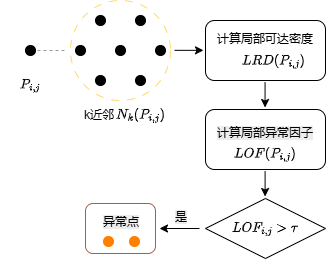

The diagram above was exported from draw.io. Its source (the exported page's mxGraphModel, read from the mxfile embedded in the PNG):
<mxGraphModel dx="707" dy="435" grid="1" gridSize="10" guides="1" tooltips="1" connect="1" arrows="1" fold="1" page="1" pageScale="1" pageWidth="827" pageHeight="1169" math="1" shadow="0">
  <root>
    <mxCell id="0" />
    <mxCell id="1" parent="0" />
    <mxCell id="g6dGDbAbc25Qe_cGskMG-10" value="" style="ellipse;whiteSpace=wrap;html=1;aspect=fixed;dashed=1;strokeColor=#FFD966;dashPattern=8 8;" parent="1" vertex="1">
      <mxGeometry x="255" y="95" width="100" height="100" as="geometry" />
    </mxCell>
    <mxCell id="g6dGDbAbc25Qe_cGskMG-1" value="" style="ellipse;whiteSpace=wrap;html=1;aspect=fixed;strokeColor=default;fillColor=#000000;" parent="1" vertex="1">
      <mxGeometry x="210" y="140" width="10" height="10" as="geometry" />
    </mxCell>
    <mxCell id="g6dGDbAbc25Qe_cGskMG-2" value="" style="ellipse;whiteSpace=wrap;html=1;aspect=fixed;strokeColor=default;fillColor=#000000;" parent="1" vertex="1">
      <mxGeometry x="280" y="110" width="10" height="10" as="geometry" />
    </mxCell>
    <mxCell id="g6dGDbAbc25Qe_cGskMG-3" value="" style="ellipse;whiteSpace=wrap;html=1;aspect=fixed;strokeColor=default;fillColor=#000000;" parent="1" vertex="1">
      <mxGeometry x="260" y="140" width="10" height="10" as="geometry" />
    </mxCell>
    <mxCell id="g6dGDbAbc25Qe_cGskMG-4" value="" style="ellipse;whiteSpace=wrap;html=1;aspect=fixed;strokeColor=default;fillColor=#000000;" parent="1" vertex="1">
      <mxGeometry x="280" y="170" width="10" height="10" as="geometry" />
    </mxCell>
    <mxCell id="g6dGDbAbc25Qe_cGskMG-5" value="" style="ellipse;whiteSpace=wrap;html=1;aspect=fixed;strokeColor=default;fillColor=#000000;" parent="1" vertex="1">
      <mxGeometry x="300" y="140" width="10" height="10" as="geometry" />
    </mxCell>
    <mxCell id="g6dGDbAbc25Qe_cGskMG-6" value="" style="ellipse;whiteSpace=wrap;html=1;aspect=fixed;strokeColor=default;fillColor=#000000;" parent="1" vertex="1">
      <mxGeometry x="320" y="110" width="10" height="10" as="geometry" />
    </mxCell>
    <mxCell id="g6dGDbAbc25Qe_cGskMG-7" value="" style="ellipse;whiteSpace=wrap;html=1;aspect=fixed;strokeColor=default;fillColor=#000000;" parent="1" vertex="1">
      <mxGeometry x="320" y="170" width="10" height="10" as="geometry" />
    </mxCell>
    <mxCell id="g6dGDbAbc25Qe_cGskMG-8" value="" style="ellipse;whiteSpace=wrap;html=1;aspect=fixed;strokeColor=default;fillColor=#000000;" parent="1" vertex="1">
      <mxGeometry x="340" y="140" width="10" height="10" as="geometry" />
    </mxCell>
    <mxCell id="g6dGDbAbc25Qe_cGskMG-11" value="" style="endArrow=none;html=1;rounded=0;exitX=1;exitY=0.5;exitDx=0;exitDy=0;dashed=1;strokeColor=#999999;" parent="1" edge="1">
      <mxGeometry width="50" height="50" relative="1" as="geometry">
        <mxPoint x="222.00000000000273" y="145" as="sourcePoint" />
        <mxPoint x="252" y="145" as="targetPoint" />
      </mxGeometry>
    </mxCell>
    <mxCell id="g6dGDbAbc25Qe_cGskMG-13" value="" style="endArrow=classic;html=1;rounded=0;" parent="1" edge="1">
      <mxGeometry width="50" height="50" relative="1" as="geometry">
        <mxPoint x="359" y="144.81" as="sourcePoint" />
        <mxPoint x="388" y="144.8719101123595" as="targetPoint" />
      </mxGeometry>
    </mxCell>
    <mxCell id="g6dGDbAbc25Qe_cGskMG-14" value="&lt;div&gt;&lt;br&gt;&lt;/div&gt;" style="rounded=1;whiteSpace=wrap;html=1;" parent="1" vertex="1">
      <mxGeometry x="390" y="114.99999999999994" width="120" height="60" as="geometry" />
    </mxCell>
    <mxCell id="g6dGDbAbc25Qe_cGskMG-15" value="&lt;span style=&quot;color: rgb(0, 0, 0); font-family: Helvetica; font-size: 12px; font-style: normal; font-variant-ligatures: normal; font-variant-caps: normal; font-weight: 400; letter-spacing: normal; orphans: 2; text-align: center; text-indent: 0px; text-transform: none; widows: 2; word-spacing: 0px; -webkit-text-stroke-width: 0px; white-space: normal; background-color: rgb(236, 236, 236); text-decoration-thickness: initial; text-decoration-style: initial; text-decoration-color: initial; display: inline !important; float: none;&quot;&gt;$$LRD(P_{i,j})$$&lt;/span&gt;" style="text;whiteSpace=wrap;html=1;" parent="1" vertex="1">
      <mxGeometry x="425" y="130" width="50" height="10" as="geometry" />
    </mxCell>
    <mxCell id="g6dGDbAbc25Qe_cGskMG-16" value="计算局部可达密度&lt;div style=&quot;forced-color-adjust: none;&quot;&gt;&lt;br style=&quot;forced-color-adjust: none; color: rgb(0, 0, 0); font-family: Helvetica; font-size: 12px; font-style: normal; font-variant-ligatures: normal; font-variant-caps: normal; font-weight: 400; letter-spacing: normal; orphans: 2; text-align: center; text-indent: 0px; text-transform: none; widows: 2; word-spacing: 0px; -webkit-text-stroke-width: 0px; white-space: normal; background-color: rgb(236, 236, 236); text-decoration-thickness: initial; text-decoration-style: initial; text-decoration-color: initial;&quot;&gt;&#10;&#10;&lt;/div&gt;" style="text;whiteSpace=wrap;html=1;" parent="1" vertex="1">
      <mxGeometry x="400" y="120" width="100" height="20" as="geometry" />
    </mxCell>
    <mxCell id="WJhIYZjS93WkjMFesJua-1" value="k近邻" style="text;strokeColor=none;align=center;fillColor=none;html=1;verticalAlign=middle;whiteSpace=wrap;rounded=0;" vertex="1" parent="1">
      <mxGeometry x="254" y="195" width="60" height="30" as="geometry" />
    </mxCell>
    <mxCell id="WJhIYZjS93WkjMFesJua-2" value="$$N_k(P_{i,j})$$" style="text;strokeColor=none;align=center;fillColor=none;html=1;verticalAlign=middle;whiteSpace=wrap;rounded=0;" vertex="1" parent="1">
      <mxGeometry x="296" y="195" width="60" height="30" as="geometry" />
    </mxCell>
    <mxCell id="WJhIYZjS93WkjMFesJua-3" value="" style="rounded=1;whiteSpace=wrap;html=1;" vertex="1" parent="1">
      <mxGeometry x="390" y="203.99999999999994" width="120" height="60" as="geometry" />
    </mxCell>
    <mxCell id="WJhIYZjS93WkjMFesJua-4" value="&lt;span style=&quot;color: rgb(0, 0, 0); font-family: Helvetica; font-size: 12px; font-style: normal; font-variant-ligatures: normal; font-variant-caps: normal; font-weight: 400; letter-spacing: normal; orphans: 2; text-align: center; text-indent: 0px; text-transform: none; widows: 2; word-spacing: 0px; -webkit-text-stroke-width: 0px; white-space: normal; background-color: rgb(236, 236, 236); text-decoration-thickness: initial; text-decoration-style: initial; text-decoration-color: initial; display: inline !important; float: none;&quot;&gt;计算局部异常因子&lt;/span&gt;" style="text;whiteSpace=wrap;html=1;" vertex="1" parent="1">
      <mxGeometry x="400" y="214" width="100" height="20" as="geometry" />
    </mxCell>
    <mxCell id="WJhIYZjS93WkjMFesJua-5" value="$$LOF(P_{i,j})$$" style="text;strokeColor=none;align=center;fillColor=none;html=1;verticalAlign=middle;whiteSpace=wrap;rounded=0;" vertex="1" parent="1">
      <mxGeometry x="420" y="234" width="60" height="30" as="geometry" />
    </mxCell>
    <mxCell id="WJhIYZjS93WkjMFesJua-6" value="$$P_{i,j}$$" style="text;strokeColor=none;align=center;fillColor=none;html=1;verticalAlign=middle;whiteSpace=wrap;rounded=0;" vertex="1" parent="1">
      <mxGeometry x="185" y="165" width="60" height="30" as="geometry" />
    </mxCell>
    <mxCell id="WJhIYZjS93WkjMFesJua-8" value="" style="rhombus;whiteSpace=wrap;html=1;" vertex="1" parent="1">
      <mxGeometry x="390" y="293" width="120" height="60" as="geometry" />
    </mxCell>
    <mxCell id="WJhIYZjS93WkjMFesJua-11" value="$$LOF_{i,j} &amp;gt; \tau$$" style="text;strokeColor=none;align=center;fillColor=none;html=1;verticalAlign=middle;whiteSpace=wrap;rounded=0;" vertex="1" parent="1">
      <mxGeometry x="420" y="308" width="60" height="30" as="geometry" />
    </mxCell>
    <mxCell id="WJhIYZjS93WkjMFesJua-12" value="" style="endArrow=classic;html=1;rounded=0;entryX=0.5;entryY=0;entryDx=0;entryDy=0;exitX=0.5;exitY=1;exitDx=0;exitDy=0;" edge="1" parent="1">
      <mxGeometry width="50" height="50" relative="1" as="geometry">
        <mxPoint x="449.6" y="266" as="sourcePoint" />
        <mxPoint x="449.6" y="291" as="targetPoint" />
      </mxGeometry>
    </mxCell>
    <mxCell id="WJhIYZjS93WkjMFesJua-15" value="" style="rounded=1;whiteSpace=wrap;html=1;fillColor=none;strokeColor=#AE594E;" vertex="1" parent="1">
      <mxGeometry x="270" y="298" width="70" height="50" as="geometry" />
    </mxCell>
    <mxCell id="WJhIYZjS93WkjMFesJua-14" value="" style="ellipse;whiteSpace=wrap;html=1;aspect=fixed;strokeColor=#FF8000;fillColor=#FF8000;" vertex="1" parent="1">
      <mxGeometry x="288" y="331" width="10" height="10" as="geometry" />
    </mxCell>
    <mxCell id="WJhIYZjS93WkjMFesJua-16" value="&lt;span style=&quot;color: rgb(0, 0, 0); font-family: Helvetica; font-size: 12px; font-style: normal; font-variant-ligatures: normal; font-variant-caps: normal; font-weight: 400; letter-spacing: normal; orphans: 2; text-align: center; text-indent: 0px; text-transform: none; widows: 2; word-spacing: 0px; -webkit-text-stroke-width: 0px; white-space: normal; background-color: rgb(236, 236, 236); text-decoration-thickness: initial; text-decoration-style: initial; text-decoration-color: initial; display: inline !important; float: none;&quot;&gt;异常点&lt;/span&gt;" style="text;whiteSpace=wrap;html=1;" vertex="1" parent="1">
      <mxGeometry x="286" y="303" width="40" height="20" as="geometry" />
    </mxCell>
    <mxCell id="WJhIYZjS93WkjMFesJua-17" value="" style="ellipse;whiteSpace=wrap;html=1;aspect=fixed;strokeColor=#FF8000;fillColor=#FF8000;" vertex="1" parent="1">
      <mxGeometry x="314" y="331" width="10" height="10" as="geometry" />
    </mxCell>
    <mxCell id="WJhIYZjS93WkjMFesJua-19" value="" style="endArrow=classic;html=1;rounded=0;" edge="1" parent="1">
      <mxGeometry width="50" height="50" relative="1" as="geometry">
        <mxPoint x="384" y="323" as="sourcePoint" />
        <mxPoint x="344" y="323" as="targetPoint" />
      </mxGeometry>
    </mxCell>
    <mxCell id="WJhIYZjS93WkjMFesJua-21" value="" style="endArrow=classic;html=1;rounded=0;entryX=0.5;entryY=0;entryDx=0;entryDy=0;exitX=0.5;exitY=1;exitDx=0;exitDy=0;" edge="1" parent="1">
      <mxGeometry width="50" height="50" relative="1" as="geometry">
        <mxPoint x="449.57000000000005" y="177" as="sourcePoint" />
        <mxPoint x="449.57000000000005" y="202" as="targetPoint" />
      </mxGeometry>
    </mxCell>
    <mxCell id="WJhIYZjS93WkjMFesJua-22" value="&lt;span style=&quot;color: rgb(0, 0, 0); font-family: Helvetica; font-size: 12px; font-style: normal; font-variant-ligatures: normal; font-variant-caps: normal; font-weight: 400; letter-spacing: normal; orphans: 2; text-align: center; text-indent: 0px; text-transform: none; widows: 2; word-spacing: 0px; -webkit-text-stroke-width: 0px; white-space: normal; background-color: rgb(236, 236, 236); text-decoration-thickness: initial; text-decoration-style: initial; text-decoration-color: initial; float: none; display: inline !important;&quot;&gt;是&lt;/span&gt;" style="text;whiteSpace=wrap;html=1;" vertex="1" parent="1">
      <mxGeometry x="358" y="298" width="15" height="10" as="geometry" />
    </mxCell>
  </root>
</mxGraphModel>